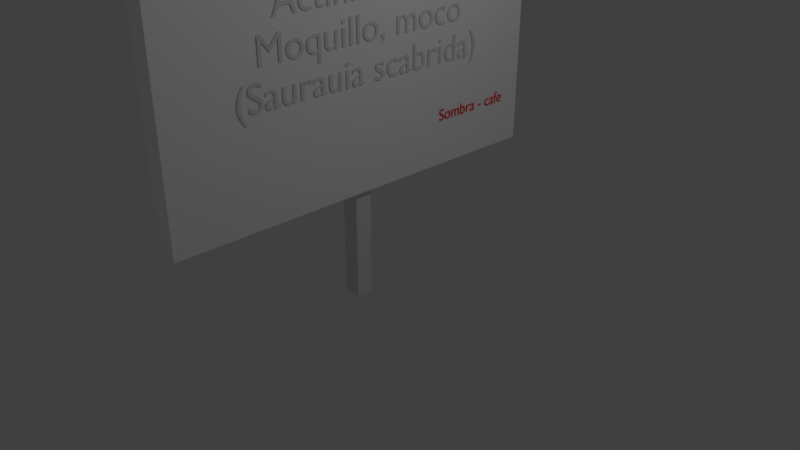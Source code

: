 # Source: letrero.blend  (saved by Blender 2.79.0; exported with 4.5.12 LTS)
import bpy
from mathutils import Matrix  # noqa: F401  (used for matrix-valued properties, if any)

bpy.ops.wm.read_factory_settings(use_empty=True)
scene = bpy.context.scene
scene.name = 'Scene'

# ---- collections
col_collection_1 = bpy.data.collections.new('Collection 1'); scene.collection.children.link(col_collection_1)

# ---- materials (node trees are filled in below, after node groups)
mat_material_004 = bpy.data.materials.new('Material.004')
mat_material_004.alpha_threshold = 0.0
mat_material_004.use_transparent_shadow = False
mat_material_004.diffuse_color = (1.0, 0.0, 0.0, 1.0)
mat_material_004.specular_color = (1.0, 0.0, 0.0)
mat_material_004.roughness = 0.5
mat_material_003 = bpy.data.materials.new('Material.003')
mat_material_003.alpha_threshold = 0.0
mat_material_003.use_transparent_shadow = False
mat_material_003.specular_color = (0.0, 0.0, 0.0)
mat_material_003.roughness = 0.5
mat_material_001 = bpy.data.materials.new('Material.001')
mat_material_001.alpha_threshold = 0.0
mat_material_001.use_transparent_shadow = False
mat_material_001.diffuse_color = (1.0, 1.0, 1.0, 1.0)
mat_material_001.specular_color = (1.0, 0.3977, 0.0)
mat_material_001.roughness = 0.5

# ---- material node trees

# ---- world
world_world = bpy.data.worlds.new('World'); scene.world = world_world
world_world.color = (0.05088, 0.05088, 0.05088)
world_world.use_sun_shadow = False
world_world.sun_shadow_jitter_overblur = 0.0
world_world.cycles.sampling_method = 'MANUAL'

# ---- cameras
cam_camera = bpy.data.cameras.new('Camera')
cam_camera.clip_end = 100.0
cam_camera.lens = 35.0
cam_camera.sensor_width = 32.0
cam_camera.sensor_height = 18.0
cam_camera.ortho_scale = 7.314
cam_camera.dof.focus_distance = 0.0
cam_camera.dof.aperture_fstop = 128.0

# ---- lights
light_lamp = bpy.data.lights.new('Lamp', 'POINT')
light_lamp.transmission_factor = 0.0
light_lamp.cutoff_distance = 30.0
light_lamp.energy = 100.0
light_lamp.shadow_buffer_clip_start = 1.001
light_lamp.shadow_soft_size = 0.1
light_lamp.shadow_maximum_resolution = 0.006
light_lamp.use_absolute_resolution = True

# ---- meshes
me_cube_003 = bpy.data.meshes.new('Cube.003')
me_cube_003.from_pydata([(-10.88, -0.1924, -1.537), (-10.88, -0.1924, 0.4629), (-10.88, 1.808, -1.537), (-10.88, 1.808, 0.4629), (-9.45, -0.1596, -1.561), (-9.45, -0.1596, 0.439), (-9.45, 1.84, -1.561), (-9.45, 1.84, 0.439)], [], [(0, 1, 3, 2), (2, 3, 7, 6), (6, 7, 5, 4), (4, 5, 1, 0), (2, 6, 4, 0), (7, 3, 1, 5)])
_uv = me_cube_003.uv_layers.new(name='UVMap')
_uv.uv.foreach_set('vector', [0.0, 0.0, 0.0, 0.0, 0.0, 0.0, 0.0, 0.0, 0.0, 0.0, 0.0, 0.0, 0.0, 0.0, 0.0, 0.0, 0.9999, 9.998e-05, 0.9999, 0.9999, 0.0001, 0.9999, 9.998e-05, 9.998e-05, 0.0, 0.0, 0.0, 0.0, 0.0, 0.0, 0.0, 0.0, 0.0, 0.0, 0.0, 0.0, 0.0, 0.0, 0.0, 0.0, 0.0, 0.0, 0.0, 0.0, 0.0, 0.0, 0.0, 0.0])
me_cube_003.materials.append(mat_material_001)
me_cube_003.use_remesh_preserve_volume = False
me_cube_003.use_remesh_preserve_attributes = False
me_cube_003.use_mirror_vertex_groups = False
me_cube_003.update()
me_cube_001 = bpy.data.meshes.new('Cube.001')
me_cube_001.from_pydata([(-1.0, -1.0, -1.0), (-1.0, -1.0, 1.0), (-1.0, 1.0, -1.0), (-1.0, 1.0, 1.0), (1.0, -1.0, -1.0), (1.0, -1.0, 1.0), (1.0, 1.0, -1.0), (1.0, 1.0, 1.0)], [], [(0, 1, 3, 2), (2, 3, 7, 6), (6, 7, 5, 4), (4, 5, 1, 0), (2, 6, 4, 0), (7, 3, 1, 5)])
me_cube_001.use_remesh_preserve_volume = False
me_cube_001.use_remesh_preserve_attributes = False
me_cube_001.use_mirror_vertex_groups = False
me_cube_001.update()

# ---- curves / text
txt_text = bpy.data.curves.new('Text', 'FONT')
txt_text.dimensions = '2D'
txt_text.body = 'Sombra - cafe'
txt_text.materials.append(mat_material_004)
txt_text.use_path_clamp = True
txt_text.bevel_resolution = 0
txt_name = bpy.data.curves.new('Name', 'FONT')
txt_name.dimensions = '2D'
txt_name.body = 'Actinidiaceae\nMoquillo, moco\n(Saurauia scabrida)'
txt_name.materials.append(mat_material_003)
txt_name.use_path_clamp = True
txt_name.bevel_resolution = 0
txt_name.align_x = 'CENTER'

# ---- objects
ob_text_001 = bpy.data.objects.new('Text.001', txt_text)
ob_text = bpy.data.objects.new('Text', txt_name)
ob_cube = bpy.data.objects.new('Cube', me_cube_003)
ob_cube_001 = bpy.data.objects.new('Cube.001', me_cube_001)
ob_lamp = bpy.data.objects.new('Lamp', light_lamp)
ob_camera = bpy.data.objects.new('Camera', cam_camera)

# ---- transforms, parenting, visibility, modifiers, constraints
ob_text_001.location = (0.01416, 1.223, 2.153)
ob_text_001.rotation_euler = (1.571, -0.0, 1.571)
ob_text_001.scale = (0.2194, 0.2194, 0.2194)
ob_text_001.lineart.crease_threshold = 0.0
ob_text.location = (0.0168, 0.03085, 3.902)
ob_text.rotation_euler = (1.571, -0.0, 1.571)
ob_text.scale = (0.4907, 0.4907, 0.4907)
ob_text.lineart.crease_threshold = 0.0
ob_cube.location = (0.5672, -2.28, 3.799)
ob_cube.scale = (0.05971, 2.744, 1.447)
ob_cube.lineart.crease_threshold = 0.0
ob_cube_001.location = (-0.2115, 0.0, 1.885)
ob_cube_001.scale = (0.1198, 0.1198, 1.871)
ob_cube_001.lineart.crease_threshold = 0.0
ob_lamp.location = (4.076, 1.005, 6.556)
ob_lamp.rotation_euler = (0.6503, 0.05522, 1.866)
ob_lamp.lock_rotations_4d = False
ob_lamp.empty_display_type = 'ARROWS'
ob_lamp.color = (0.0, 0.0, 0.0, 0.0)
ob_lamp.lineart.crease_threshold = 0.0
ob_camera.location = (7.481, -6.508, 5.996)
ob_camera.rotation_euler = (1.109, 0.0, 0.8149)
ob_camera.lock_rotations_4d = False
ob_camera.empty_display_type = 'ARROWS'
ob_camera.color = (0.0, 0.0, 0.0, 0.0)
ob_camera.display_type = 'WIRE'
ob_camera.lineart.crease_threshold = 0.0

# ---- collection membership
col_collection_1.objects.link(ob_text_001)
col_collection_1.objects.link(ob_text)
col_collection_1.objects.link(ob_cube)
col_collection_1.objects.link(ob_cube_001)
col_collection_1.objects.link(ob_lamp)
col_collection_1.objects.link(ob_camera)

# ---- scene / render settings (as saved in the file)
scene.camera = ob_camera
scene.frame_start = 1; scene.frame_end = 250; scene.frame_set(1)
scene.render.engine = 'BLENDER_EEVEE_NEXT'
scene.render.resolution_percentage = 50
scene.render.dither_intensity = 0.0
scene.cycles.use_denoising = False
scene.cycles.samples = 128
scene.cycles.sampling_pattern = 'TABULATED_SOBOL'
scene.cycles.use_adaptive_sampling = False
scene.cycles.use_light_tree = False
scene.cycles.blur_glossy = 0.0
scene.cycles.sample_clamp_indirect = 0.0
scene.view_settings.view_transform = 'Standard'
bpy.context.view_layer.update()
